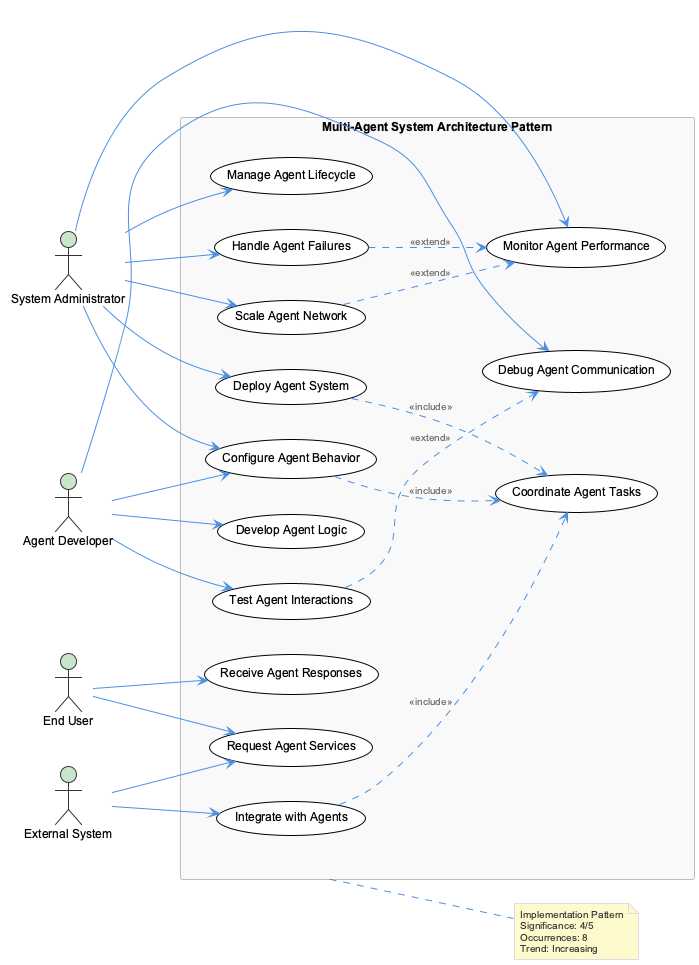

The diagram above was rendered by PlantUML. Its source (embedded in the PNG):
@startuml
!include /Users/q284340/Agentic/coding/docs/puml/_standard-style.puml

left to right direction

actor "System Administrator" as admin
actor "Agent Developer" as dev
actor "End User" as user
actor "External System" as external

rectangle "Multi-Agent System Architecture Pattern" {
  usecase "Deploy Agent System" as deploy
  usecase "Configure Agent Behavior" as config
  usecase "Monitor Agent Performance" as monitor
  usecase "Scale Agent Network" as scale
  usecase "Develop Agent Logic" as develop
  usecase "Test Agent Interactions" as test
  usecase "Debug Agent Communication" as debug
  usecase "Request Agent Services" as request
  usecase "Receive Agent Responses" as receive
  usecase "Integrate with Agents" as integrate
  usecase "Manage Agent Lifecycle" as lifecycle
  usecase "Handle Agent Failures" as failures
  usecase "Coordinate Agent Tasks" as coordinate
}

admin --> deploy
admin --> config
admin --> monitor
admin --> scale
admin --> lifecycle
admin --> failures

dev --> develop
dev --> test
dev --> debug
dev --> config

user --> request
user --> receive

external --> integrate
external --> request

deploy ..> coordinate : <<include>>
config ..> coordinate : <<include>>
scale ..> monitor : <<extend>>
failures ..> monitor : <<extend>>
test ..> debug : <<extend>>
integrate ..> coordinate : <<include>>

note right of "Multi-Agent System Architecture Pattern"
  Implementation Pattern
  Significance: 4/5
  Occurrences: 8
  Trend: Increasing
end note

@enduml